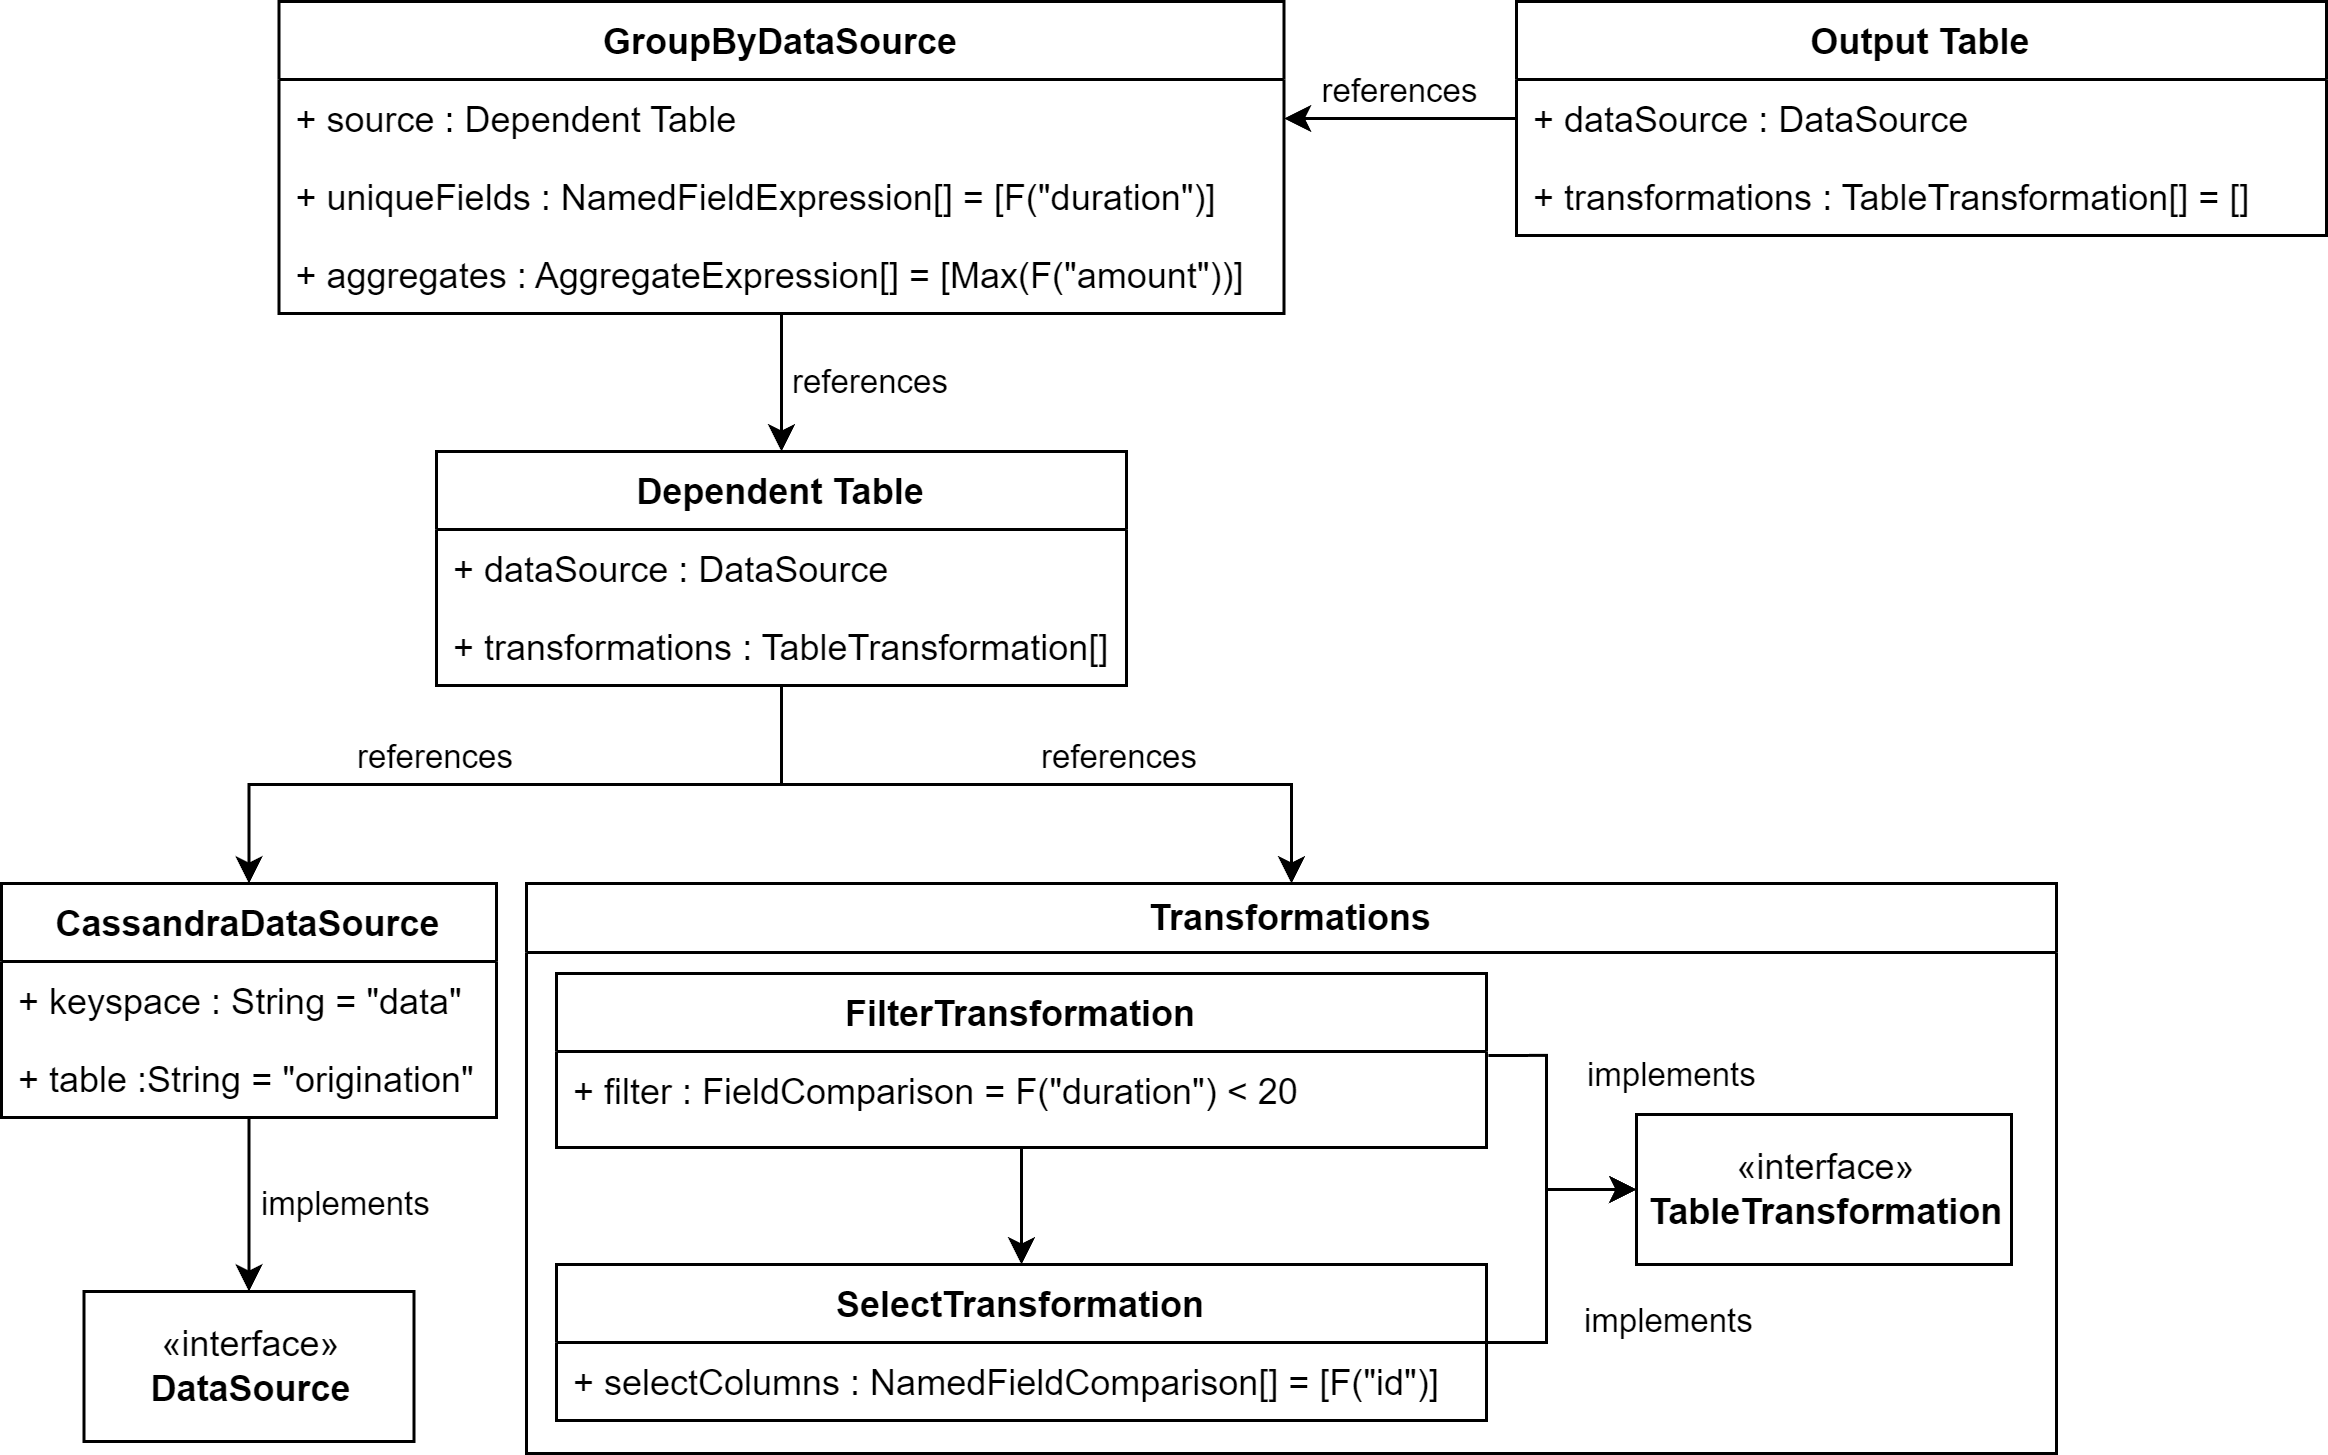

The diagram above was exported from draw.io. Its source (the exported page's mxGraphModel, read from the mxfile embedded in the PNG):
<mxGraphModel dx="2237" dy="2012" grid="1" gridSize="10" guides="1" tooltips="1" connect="1" arrows="1" fold="1" page="1" pageScale="1" pageWidth="827" pageHeight="1169" math="0" shadow="0">
  <root>
    <mxCell id="0" />
    <mxCell id="1" parent="0" />
    <mxCell id="lyB78FKVTqBPmmSMDDMU-1" value="references" style="edgeStyle=orthogonalEdgeStyle;rounded=0;orthogonalLoop=1;jettySize=auto;html=1;exitX=0.5;exitY=0;exitDx=0;exitDy=0;labelPosition=right;verticalLabelPosition=top;align=left;verticalAlign=bottom;endArrow=none;endFill=0;startArrow=classic;startFill=1;" parent="1" source="lyB78FKVTqBPmmSMDDMU-2" target="lyB78FKVTqBPmmSMDDMU-17" edge="1">
      <mxGeometry relative="1" as="geometry" />
    </mxCell>
    <mxCell id="lyB78FKVTqBPmmSMDDMU-2" value="Transformations" style="swimlane;whiteSpace=wrap;html=1;" parent="1" vertex="1">
      <mxGeometry x="100" y="54" width="510" height="190" as="geometry" />
    </mxCell>
    <mxCell id="lyB78FKVTqBPmmSMDDMU-3" value="«interface»&lt;br&gt;&lt;b&gt;TableTransformation&lt;/b&gt;" style="html=1;" parent="lyB78FKVTqBPmmSMDDMU-2" vertex="1">
      <mxGeometry x="370" y="77" width="125" height="50" as="geometry" />
    </mxCell>
    <mxCell id="lyB78FKVTqBPmmSMDDMU-4" value="implements" style="edgeStyle=orthogonalEdgeStyle;rounded=0;orthogonalLoop=1;jettySize=auto;html=1;exitX=1.002;exitY=0.042;exitDx=0;exitDy=0;labelPosition=right;verticalLabelPosition=top;align=left;verticalAlign=bottom;exitPerimeter=0;spacing=14;" parent="lyB78FKVTqBPmmSMDDMU-2" source="lyB78FKVTqBPmmSMDDMU-7" target="lyB78FKVTqBPmmSMDDMU-3" edge="1">
      <mxGeometry relative="1" as="geometry">
        <Array as="points">
          <mxPoint x="340" y="57" />
          <mxPoint x="340" y="102" />
        </Array>
      </mxGeometry>
    </mxCell>
    <mxCell id="lyB78FKVTqBPmmSMDDMU-5" value="" style="edgeStyle=orthogonalEdgeStyle;rounded=0;orthogonalLoop=1;jettySize=auto;html=1;entryX=0.5;entryY=0;entryDx=0;entryDy=0;" parent="lyB78FKVTqBPmmSMDDMU-2" source="lyB78FKVTqBPmmSMDDMU-6" target="lyB78FKVTqBPmmSMDDMU-9" edge="1">
      <mxGeometry relative="1" as="geometry" />
    </mxCell>
    <mxCell id="lyB78FKVTqBPmmSMDDMU-6" value="FilterTransformation" style="swimlane;fontStyle=1;childLayout=stackLayout;horizontal=1;startSize=26;fillColor=none;horizontalStack=0;resizeParent=1;resizeParentMax=0;resizeLast=0;collapsible=1;marginBottom=0;" parent="lyB78FKVTqBPmmSMDDMU-2" vertex="1">
      <mxGeometry x="10" y="30" width="310" height="58" as="geometry" />
    </mxCell>
    <mxCell id="lyB78FKVTqBPmmSMDDMU-7" value="+ filter : FieldComparison = F(&quot;duration&quot;) &lt; 20" style="text;strokeColor=none;fillColor=none;align=left;verticalAlign=top;spacingLeft=4;spacingRight=4;overflow=hidden;rotatable=0;points=[[0,0.5],[1,0.5]];portConstraint=eastwest;" parent="lyB78FKVTqBPmmSMDDMU-6" vertex="1">
      <mxGeometry y="26" width="310" height="32" as="geometry" />
    </mxCell>
    <mxCell id="lyB78FKVTqBPmmSMDDMU-8" value="implements" style="edgeStyle=orthogonalEdgeStyle;rounded=0;orthogonalLoop=1;jettySize=auto;html=1;entryX=0;entryY=0.5;entryDx=0;entryDy=0;labelPosition=right;verticalLabelPosition=bottom;align=left;verticalAlign=top;spacing=13;" parent="lyB78FKVTqBPmmSMDDMU-2" source="lyB78FKVTqBPmmSMDDMU-9" target="lyB78FKVTqBPmmSMDDMU-3" edge="1">
      <mxGeometry relative="1" as="geometry">
        <Array as="points">
          <mxPoint x="340" y="153" />
          <mxPoint x="340" y="102" />
        </Array>
      </mxGeometry>
    </mxCell>
    <mxCell id="lyB78FKVTqBPmmSMDDMU-9" value="SelectTransformation" style="swimlane;fontStyle=1;childLayout=stackLayout;horizontal=1;startSize=26;fillColor=none;horizontalStack=0;resizeParent=1;resizeParentMax=0;resizeLast=0;collapsible=1;marginBottom=0;" parent="lyB78FKVTqBPmmSMDDMU-2" vertex="1">
      <mxGeometry x="10" y="127" width="310" height="52" as="geometry" />
    </mxCell>
    <mxCell id="lyB78FKVTqBPmmSMDDMU-10" value="+ selectColumns : NamedFieldComparison[] = [F(&quot;id&quot;)]" style="text;strokeColor=none;fillColor=none;align=left;verticalAlign=top;spacingLeft=4;spacingRight=4;overflow=hidden;rotatable=0;points=[[0,0.5],[1,0.5]];portConstraint=eastwest;" parent="lyB78FKVTqBPmmSMDDMU-9" vertex="1">
      <mxGeometry y="26" width="310" height="26" as="geometry" />
    </mxCell>
    <mxCell id="lyB78FKVTqBPmmSMDDMU-11" value="«interface»&lt;br&gt;&lt;b&gt;DataSource&lt;/b&gt;" style="html=1;" parent="1" vertex="1">
      <mxGeometry x="-47.5" y="190" width="110" height="50" as="geometry" />
    </mxCell>
    <mxCell id="lyB78FKVTqBPmmSMDDMU-12" value="references" style="edgeStyle=orthogonalEdgeStyle;rounded=0;orthogonalLoop=1;jettySize=auto;html=1;exitX=0.5;exitY=0;exitDx=0;exitDy=0;labelPosition=left;verticalLabelPosition=top;align=right;verticalAlign=bottom;endArrow=none;endFill=0;startArrow=classic;startFill=1;" parent="1" source="lyB78FKVTqBPmmSMDDMU-13" target="lyB78FKVTqBPmmSMDDMU-17" edge="1">
      <mxGeometry relative="1" as="geometry" />
    </mxCell>
    <mxCell id="lyB78FKVTqBPmmSMDDMU-13" value="CassandraDataSource" style="swimlane;fontStyle=1;childLayout=stackLayout;horizontal=1;startSize=26;fillColor=none;horizontalStack=0;resizeParent=1;resizeParentMax=0;resizeLast=0;collapsible=1;marginBottom=0;" parent="1" vertex="1">
      <mxGeometry x="-75" y="54" width="165" height="78" as="geometry" />
    </mxCell>
    <mxCell id="lyB78FKVTqBPmmSMDDMU-14" value="+ keyspace : String = &quot;data&quot;" style="text;strokeColor=none;fillColor=none;align=left;verticalAlign=top;spacingLeft=4;spacingRight=4;overflow=hidden;rotatable=0;points=[[0,0.5],[1,0.5]];portConstraint=eastwest;" parent="lyB78FKVTqBPmmSMDDMU-13" vertex="1">
      <mxGeometry y="26" width="165" height="26" as="geometry" />
    </mxCell>
    <mxCell id="lyB78FKVTqBPmmSMDDMU-15" value="+ table :String = &quot;origination&quot;" style="text;strokeColor=none;fillColor=none;align=left;verticalAlign=top;spacingLeft=4;spacingRight=4;overflow=hidden;rotatable=0;points=[[0,0.5],[1,0.5]];portConstraint=eastwest;" parent="lyB78FKVTqBPmmSMDDMU-13" vertex="1">
      <mxGeometry y="52" width="165" height="26" as="geometry" />
    </mxCell>
    <mxCell id="lyB78FKVTqBPmmSMDDMU-16" value="implements" style="edgeStyle=orthogonalEdgeStyle;rounded=0;orthogonalLoop=1;jettySize=auto;html=1;labelPosition=right;verticalLabelPosition=middle;align=left;verticalAlign=middle;spacing=4;" parent="1" source="lyB78FKVTqBPmmSMDDMU-13" target="lyB78FKVTqBPmmSMDDMU-11" edge="1">
      <mxGeometry relative="1" as="geometry">
        <mxPoint x="-35" y="210" as="sourcePoint" />
      </mxGeometry>
    </mxCell>
    <mxCell id="lyB78FKVTqBPmmSMDDMU-17" value="Dependent Table" style="swimlane;fontStyle=1;childLayout=stackLayout;horizontal=1;startSize=26;fillColor=none;horizontalStack=0;resizeParent=1;resizeParentMax=0;resizeLast=0;collapsible=1;marginBottom=0;" parent="1" vertex="1">
      <mxGeometry x="70" y="-90" width="230" height="78" as="geometry" />
    </mxCell>
    <mxCell id="lyB78FKVTqBPmmSMDDMU-18" value="+ dataSource : DataSource" style="text;strokeColor=none;fillColor=none;align=left;verticalAlign=top;spacingLeft=4;spacingRight=4;overflow=hidden;rotatable=0;points=[[0,0.5],[1,0.5]];portConstraint=eastwest;" parent="lyB78FKVTqBPmmSMDDMU-17" vertex="1">
      <mxGeometry y="26" width="230" height="26" as="geometry" />
    </mxCell>
    <mxCell id="lyB78FKVTqBPmmSMDDMU-19" value="+ transformations : TableTransformation[]" style="text;strokeColor=none;fillColor=none;align=left;verticalAlign=top;spacingLeft=4;spacingRight=4;overflow=hidden;rotatable=0;points=[[0,0.5],[1,0.5]];portConstraint=eastwest;" parent="lyB78FKVTqBPmmSMDDMU-17" vertex="1">
      <mxGeometry y="52" width="230" height="26" as="geometry" />
    </mxCell>
    <mxCell id="lyB78FKVTqBPmmSMDDMU-28" value="references" style="edgeStyle=orthogonalEdgeStyle;rounded=0;orthogonalLoop=1;jettySize=auto;html=1;entryX=0.5;entryY=0;entryDx=0;entryDy=0;labelPosition=right;verticalLabelPosition=middle;align=left;verticalAlign=middle;spacing=4;" parent="1" source="lyB78FKVTqBPmmSMDDMU-20" target="lyB78FKVTqBPmmSMDDMU-17" edge="1">
      <mxGeometry relative="1" as="geometry">
        <mxPoint as="offset" />
      </mxGeometry>
    </mxCell>
    <mxCell id="lyB78FKVTqBPmmSMDDMU-20" value="GroupByDataSource" style="swimlane;fontStyle=1;childLayout=stackLayout;horizontal=1;startSize=26;fillColor=none;horizontalStack=0;resizeParent=1;resizeParentMax=0;resizeLast=0;collapsible=1;marginBottom=0;" parent="1" vertex="1">
      <mxGeometry x="17.5" y="-240" width="335" height="104" as="geometry" />
    </mxCell>
    <mxCell id="lyB78FKVTqBPmmSMDDMU-21" value="+ source : Dependent Table" style="text;strokeColor=none;fillColor=none;align=left;verticalAlign=top;spacingLeft=4;spacingRight=4;overflow=hidden;rotatable=0;points=[[0,0.5],[1,0.5]];portConstraint=eastwest;" parent="lyB78FKVTqBPmmSMDDMU-20" vertex="1">
      <mxGeometry y="26" width="335" height="26" as="geometry" />
    </mxCell>
    <mxCell id="lyB78FKVTqBPmmSMDDMU-22" value="+ uniqueFields : NamedFieldExpression[] = [F(&quot;duration&quot;)]" style="text;strokeColor=none;fillColor=none;align=left;verticalAlign=top;spacingLeft=4;spacingRight=4;overflow=hidden;rotatable=0;points=[[0,0.5],[1,0.5]];portConstraint=eastwest;" parent="lyB78FKVTqBPmmSMDDMU-20" vertex="1">
      <mxGeometry y="52" width="335" height="26" as="geometry" />
    </mxCell>
    <mxCell id="lyB78FKVTqBPmmSMDDMU-27" value="+ aggregates : AggregateExpression[] = [Max(F(&quot;amount&quot;))]" style="text;strokeColor=none;fillColor=none;align=left;verticalAlign=top;spacingLeft=4;spacingRight=4;overflow=hidden;rotatable=0;points=[[0,0.5],[1,0.5]];portConstraint=eastwest;" parent="lyB78FKVTqBPmmSMDDMU-20" vertex="1">
      <mxGeometry y="78" width="335" height="26" as="geometry" />
    </mxCell>
    <mxCell id="lyB78FKVTqBPmmSMDDMU-23" value="Output Table" style="swimlane;fontStyle=1;childLayout=stackLayout;horizontal=1;startSize=26;fillColor=none;horizontalStack=0;resizeParent=1;resizeParentMax=0;resizeLast=0;collapsible=1;marginBottom=0;" parent="1" vertex="1">
      <mxGeometry x="430" y="-240" width="270" height="78" as="geometry" />
    </mxCell>
    <mxCell id="lyB78FKVTqBPmmSMDDMU-24" value="+ dataSource : DataSource" style="text;strokeColor=none;fillColor=none;align=left;verticalAlign=top;spacingLeft=4;spacingRight=4;overflow=hidden;rotatable=0;points=[[0,0.5],[1,0.5]];portConstraint=eastwest;" parent="lyB78FKVTqBPmmSMDDMU-23" vertex="1">
      <mxGeometry y="26" width="270" height="26" as="geometry" />
    </mxCell>
    <mxCell id="lyB78FKVTqBPmmSMDDMU-25" value="+ transformations : TableTransformation[] = []" style="text;strokeColor=none;fillColor=none;align=left;verticalAlign=top;spacingLeft=4;spacingRight=4;overflow=hidden;rotatable=0;points=[[0,0.5],[1,0.5]];portConstraint=eastwest;" parent="lyB78FKVTqBPmmSMDDMU-23" vertex="1">
      <mxGeometry y="52" width="270" height="26" as="geometry" />
    </mxCell>
    <mxCell id="lyB78FKVTqBPmmSMDDMU-26" value="references" style="edgeStyle=orthogonalEdgeStyle;rounded=0;orthogonalLoop=1;jettySize=auto;html=1;exitX=0;exitY=0.5;exitDx=0;exitDy=0;entryX=1;entryY=0.5;entryDx=0;entryDy=0;labelPosition=center;verticalLabelPosition=top;align=center;verticalAlign=bottom;" parent="1" source="lyB78FKVTqBPmmSMDDMU-24" target="lyB78FKVTqBPmmSMDDMU-21" edge="1">
      <mxGeometry relative="1" as="geometry" />
    </mxCell>
  </root>
</mxGraphModel>